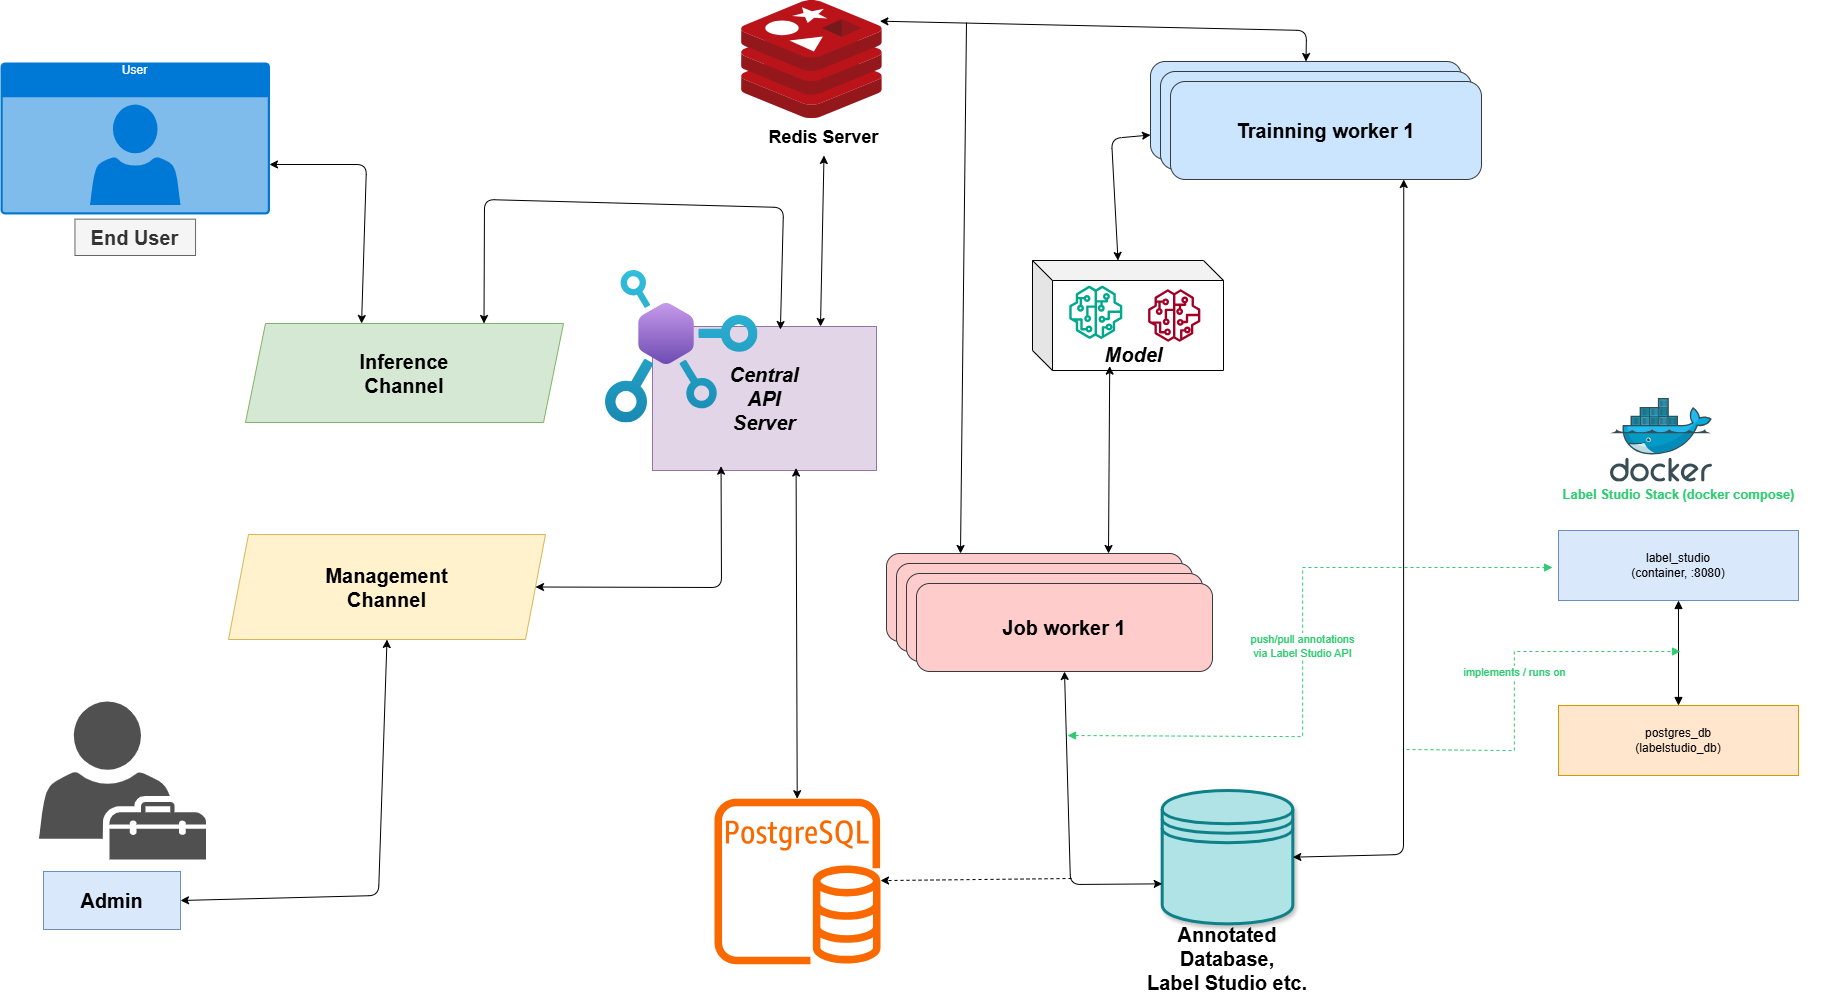

The diagram above was exported from draw.io. Its source (the exported page's mxGraphModel, read from the mxfile embedded in the PNG):
<mxGraphModel dx="2160" dy="1609" grid="0" gridSize="10" guides="1" tooltips="1" connect="1" arrows="1" fold="1" page="1" pageScale="1" pageWidth="1600" pageHeight="1200" math="0" shadow="0">
  <root>
    <mxCell id="0" />
    <mxCell id="1" parent="0" />
    <mxCell id="11" value="Inference&lt;div&gt;Channel&lt;/div&gt;" style="shape=parallelogram;perimeter=parallelogramPerimeter;whiteSpace=wrap;html=1;fixedSize=1;fillColor=#d5e8d4;strokeColor=#82b366;fontSize=20;fontStyle=1" parent="1" vertex="1">
      <mxGeometry x="348" y="441" width="318" height="99" as="geometry" />
    </mxCell>
    <mxCell id="12" value="Management&lt;div&gt;Channel&lt;/div&gt;" style="shape=parallelogram;perimeter=parallelogramPerimeter;whiteSpace=wrap;html=1;fixedSize=1;fillColor=#fff2cc;strokeColor=#d6b656;fontStyle=1;fontSize=20;" parent="1" vertex="1">
      <mxGeometry x="331" y="652" width="317" height="105" as="geometry" />
    </mxCell>
    <mxCell id="18" value="" style="group" parent="1" vertex="1" connectable="0">
      <mxGeometry x="708" y="388" width="271" height="200" as="geometry" />
    </mxCell>
    <mxCell id="15" value="Central&lt;br&gt;API&lt;div&gt;Server&lt;/div&gt;" style="text;html=1;align=center;verticalAlign=middle;whiteSpace=wrap;rounded=0;fillColor=#e1d5e7;strokeColor=#9673a6;fontSize=20;fontStyle=3" parent="18" vertex="1">
      <mxGeometry x="47" y="56" width="224" height="144" as="geometry" />
    </mxCell>
    <mxCell id="14" value="" style="image;aspect=fixed;html=1;points=[];align=center;fontSize=12;image=img/lib/azure2/web/API_Center.svg;rotation=0;" parent="18" vertex="1">
      <mxGeometry width="152.5" height="152.5" as="geometry" />
    </mxCell>
    <mxCell id="19" value="" style="group" parent="1" vertex="1" connectable="0">
      <mxGeometry x="834" y="118" width="185" height="155" as="geometry" />
    </mxCell>
    <mxCell id="5" value="" style="image;sketch=0;aspect=fixed;html=1;points=[];align=center;fontSize=12;image=img/lib/mscae/Cache_Redis_Product.svg;fontStyle=1" parent="19" vertex="1">
      <mxGeometry x="10.113333333333172" width="140.65811320754716" height="118.15094339622641" as="geometry" />
    </mxCell>
    <mxCell id="16" value="Redis Server" style="text;html=1;align=center;verticalAlign=middle;whiteSpace=wrap;rounded=0;fontStyle=1;fontSize=18;" parent="19" vertex="1">
      <mxGeometry y="119.9056603773585" width="185.00000000000003" height="35.094339622641506" as="geometry" />
    </mxCell>
    <mxCell id="20" value="" style="group" parent="1" vertex="1" connectable="0">
      <mxGeometry x="103" y="180" width="269.5" height="193" as="geometry" />
    </mxCell>
    <mxCell id="3" value="User" style="html=1;whiteSpace=wrap;strokeColor=none;fillColor=#0079D6;labelPosition=center;verticalLabelPosition=middle;verticalAlign=top;align=center;fontSize=12;outlineConnect=0;spacingTop=-6;fontColor=#FFFFFF;sketch=0;shape=mxgraph.sitemap.user;" parent="20" vertex="1">
      <mxGeometry width="269.5" height="151.975845410628" as="geometry" />
    </mxCell>
    <mxCell id="8" value="End User" style="text;html=1;align=center;verticalAlign=middle;whiteSpace=wrap;rounded=0;fontSize=20;fontStyle=1;fillColor=#f5f5f5;fontColor=#333333;strokeColor=#666666;" parent="20" vertex="1">
      <mxGeometry x="74.4550847457627" y="156.63768115942028" width="120.58983050847456" height="36.362318840579704" as="geometry" />
    </mxCell>
    <mxCell id="21" value="" style="group" parent="1" vertex="1" connectable="0">
      <mxGeometry x="141.5" y="819" width="167" height="228" as="geometry" />
    </mxCell>
    <mxCell id="4" value="" style="sketch=0;pointerEvents=1;shadow=0;dashed=0;html=1;strokeColor=none;fillColor=#505050;labelPosition=center;verticalLabelPosition=bottom;verticalAlign=top;outlineConnect=0;align=center;shape=mxgraph.office.users.tenant_admin;" parent="21" vertex="1">
      <mxGeometry width="167" height="158" as="geometry" />
    </mxCell>
    <mxCell id="10" value="Admin" style="text;html=1;align=center;verticalAlign=middle;whiteSpace=wrap;rounded=0;fontStyle=1;fontSize=20;fillColor=#dae8fc;strokeColor=#6c8ebf;" parent="21" vertex="1">
      <mxGeometry x="4.5" y="170" width="137" height="58" as="geometry" />
    </mxCell>
    <mxCell id="25" value="" style="group" parent="1" vertex="1" connectable="0">
      <mxGeometry x="1135" y="378" width="191" height="110" as="geometry" />
    </mxCell>
    <mxCell id="23" value="" style="shape=cube;whiteSpace=wrap;html=1;boundedLbl=1;backgroundOutline=1;darkOpacity=0.05;darkOpacity2=0.1;" parent="25" vertex="1">
      <mxGeometry width="191" height="110" as="geometry" />
    </mxCell>
    <mxCell id="6" value="" style="sketch=0;outlineConnect=0;fillColor=#a20025;strokeColor=#6F0000;dashed=0;verticalLabelPosition=bottom;verticalAlign=top;align=center;html=1;fontSize=12;fontStyle=0;aspect=fixed;pointerEvents=1;shape=mxgraph.aws4.sagemaker_model;fontColor=#ffffff;" parent="25" vertex="1">
      <mxGeometry x="115.41276595744682" y="28.695652173913043" width="52.60869565217391" height="52.60869565217391" as="geometry" />
    </mxCell>
    <mxCell id="7" value="" style="sketch=0;outlineConnect=0;fontColor=#232F3E;gradientColor=none;fillColor=#01A88D;strokeColor=none;dashed=0;verticalLabelPosition=bottom;verticalAlign=top;align=center;html=1;fontSize=12;fontStyle=0;aspect=fixed;pointerEvents=1;shape=mxgraph.aws4.sagemaker_model;" parent="25" vertex="1">
      <mxGeometry x="36.57446808510639" y="25.10869565217391" width="53.405797101449274" height="53.405797101449274" as="geometry" />
    </mxCell>
    <mxCell id="24" value="Model" style="text;html=1;align=center;verticalAlign=middle;whiteSpace=wrap;rounded=0;fontSize=20;fontStyle=3" parent="25" vertex="1">
      <mxGeometry x="77.2127659574468" y="81.70289855072463" width="48.765957446808514" height="23.913043478260867" as="geometry" />
    </mxCell>
    <mxCell id="27" value="" style="sketch=0;outlineConnect=0;fontColor=#000000;fillColor=#fa6800;strokeColor=#C73500;dashed=0;verticalLabelPosition=bottom;verticalAlign=top;align=center;html=1;fontSize=12;fontStyle=0;aspect=fixed;pointerEvents=1;shape=mxgraph.aws4.rds_postgresql_instance;" parent="1" vertex="1">
      <mxGeometry x="817" y="916" width="166" height="166" as="geometry" />
    </mxCell>
    <mxCell id="30" value="" style="endArrow=classic;startArrow=classic;html=1;entryX=0.365;entryY=0;entryDx=0;entryDy=0;entryPerimeter=0;exitX=0.998;exitY=0.671;exitDx=0;exitDy=0;exitPerimeter=0;" parent="1" source="3" target="11" edge="1">
      <mxGeometry width="50" height="50" relative="1" as="geometry">
        <mxPoint x="384" y="282" as="sourcePoint" />
        <mxPoint x="469" y="419" as="targetPoint" />
        <Array as="points">
          <mxPoint x="469" y="282" />
        </Array>
      </mxGeometry>
    </mxCell>
    <mxCell id="43" value="" style="group" parent="1" vertex="1" connectable="0">
      <mxGeometry x="989" y="671" width="326" height="118" as="geometry" />
    </mxCell>
    <mxCell id="39" value="" style="rounded=1;whiteSpace=wrap;html=1;fillColor=#ffcccc;strokeColor=#36393d;" parent="43" vertex="1">
      <mxGeometry width="296" height="88" as="geometry" />
    </mxCell>
    <mxCell id="40" value="" style="rounded=1;whiteSpace=wrap;html=1;fillColor=#ffcccc;strokeColor=#36393d;" parent="43" vertex="1">
      <mxGeometry x="10" y="10" width="296" height="88" as="geometry" />
    </mxCell>
    <mxCell id="41" value="" style="rounded=1;whiteSpace=wrap;html=1;fillColor=#ffcccc;strokeColor=#36393d;" parent="43" vertex="1">
      <mxGeometry x="20" y="20" width="296" height="88" as="geometry" />
    </mxCell>
    <mxCell id="42" value="Job worker 1" style="rounded=1;whiteSpace=wrap;html=1;fillColor=#ffcccc;strokeColor=#36393d;fontSize=20;fontStyle=1" parent="43" vertex="1">
      <mxGeometry x="30" y="30" width="296" height="88" as="geometry" />
    </mxCell>
    <mxCell id="52" value="" style="group" parent="1" vertex="1" connectable="0">
      <mxGeometry x="1253" y="179" width="331" height="118" as="geometry" />
    </mxCell>
    <mxCell id="49" value="" style="rounded=1;whiteSpace=wrap;html=1;fillColor=#cce5ff;strokeColor=#36393d;" parent="52" vertex="1">
      <mxGeometry width="311" height="98" as="geometry" />
    </mxCell>
    <mxCell id="50" value="" style="rounded=1;whiteSpace=wrap;html=1;fillColor=#cce5ff;strokeColor=#36393d;" parent="52" vertex="1">
      <mxGeometry x="10" y="10" width="311" height="98" as="geometry" />
    </mxCell>
    <mxCell id="51" value="Trainning worker 1" style="rounded=1;whiteSpace=wrap;html=1;fillColor=#cce5ff;strokeColor=#36393d;fontSize=20;fontStyle=1" parent="52" vertex="1">
      <mxGeometry x="20" y="20" width="311" height="98" as="geometry" />
    </mxCell>
    <mxCell id="53" value="" style="group" parent="1" vertex="1" connectable="0">
      <mxGeometry x="1233" y="908" width="194" height="182" as="geometry" />
    </mxCell>
    <mxCell id="31" value="" style="shape=datastore;whiteSpace=wrap;html=1;fillColor=#b0e3e6;strokeColor=#0e8088;strokeWidth=3;shadow=1;" parent="53" vertex="1">
      <mxGeometry x="31.693069306930695" width="130.61386138613864" height="133.34653465346534" as="geometry" />
    </mxCell>
    <mxCell id="32" value="Annotated Database,&lt;div&gt;Label Studio etc.&lt;/div&gt;" style="text;html=1;align=center;verticalAlign=middle;whiteSpace=wrap;rounded=0;fontSize=20;fontStyle=1" parent="53" vertex="1">
      <mxGeometry y="154.97029702970298" width="194" height="27.02970297029703" as="geometry" />
    </mxCell>
    <mxCell id="55" value="" style="endArrow=classic;startArrow=classic;html=1;exitX=1;exitY=0.5;exitDx=0;exitDy=0;entryX=0.5;entryY=1;entryDx=0;entryDy=0;" parent="1" source="10" target="12" edge="1">
      <mxGeometry width="50" height="50" relative="1" as="geometry">
        <mxPoint x="339" y="965" as="sourcePoint" />
        <mxPoint x="451" y="786" as="targetPoint" />
        <Array as="points">
          <mxPoint x="481" y="1013" />
        </Array>
      </mxGeometry>
    </mxCell>
    <mxCell id="56" value="" style="endArrow=classic;startArrow=classic;html=1;exitX=1;exitY=0.5;exitDx=0;exitDy=0;entryX=0.306;entryY=0.97;entryDx=0;entryDy=0;entryPerimeter=0;" parent="1" source="12" target="15" edge="1">
      <mxGeometry width="50" height="50" relative="1" as="geometry">
        <mxPoint x="654" y="711" as="sourcePoint" />
        <mxPoint x="826" y="602" as="targetPoint" />
        <Array as="points">
          <mxPoint x="824" y="705" />
        </Array>
      </mxGeometry>
    </mxCell>
    <mxCell id="57" value="" style="endArrow=classic;startArrow=classic;html=1;entryX=0.571;entryY=0.021;entryDx=0;entryDy=0;entryPerimeter=0;exitX=0.75;exitY=0;exitDx=0;exitDy=0;" parent="1" source="11" target="15" edge="1">
      <mxGeometry width="50" height="50" relative="1" as="geometry">
        <mxPoint x="595" y="419" as="sourcePoint" />
        <mxPoint x="840" y="339" as="targetPoint" />
        <Array as="points">
          <mxPoint x="587" y="317" />
          <mxPoint x="886" y="325" />
        </Array>
      </mxGeometry>
    </mxCell>
    <mxCell id="58" value="" style="endArrow=classic;startArrow=classic;html=1;entryX=0.641;entryY=0.983;entryDx=0;entryDy=0;entryPerimeter=0;" parent="1" source="27" target="15" edge="1">
      <mxGeometry width="50" height="50" relative="1" as="geometry">
        <mxPoint x="901" y="881" as="sourcePoint" />
        <mxPoint x="901" y="594" as="targetPoint" />
        <Array as="points" />
      </mxGeometry>
    </mxCell>
    <mxCell id="59" value="" style="endArrow=classic;startArrow=classic;html=1;entryX=0.5;entryY=1;entryDx=0;entryDy=0;exitX=0.75;exitY=0;exitDx=0;exitDy=0;" parent="1" source="15" target="16" edge="1">
      <mxGeometry width="50" height="50" relative="1" as="geometry">
        <mxPoint x="616" y="370" as="sourcePoint" />
        <mxPoint x="666" y="320" as="targetPoint" />
      </mxGeometry>
    </mxCell>
    <mxCell id="61" value="" style="endArrow=classic;startArrow=classic;html=1;exitX=0.983;exitY=0.175;exitDx=0;exitDy=0;exitPerimeter=0;entryX=0.5;entryY=0;entryDx=0;entryDy=0;" parent="1" source="5" target="49" edge="1">
      <mxGeometry width="50" height="50" relative="1" as="geometry">
        <mxPoint x="1088" y="208" as="sourcePoint" />
        <mxPoint x="1502" y="126" as="targetPoint" />
        <Array as="points">
          <mxPoint x="1409" y="148" />
        </Array>
      </mxGeometry>
    </mxCell>
    <mxCell id="62" value="" style="endArrow=classic;startArrow=classic;html=1;entryX=0;entryY=0.75;entryDx=0;entryDy=0;exitX=0;exitY=0;exitDx=85.5;exitDy=0;exitPerimeter=0;" parent="1" source="23" target="49" edge="1">
      <mxGeometry width="50" height="50" relative="1" as="geometry">
        <mxPoint x="941" y="337" as="sourcePoint" />
        <mxPoint x="991" y="287" as="targetPoint" />
        <Array as="points">
          <mxPoint x="1214" y="256" />
        </Array>
      </mxGeometry>
    </mxCell>
    <mxCell id="66" value="" style="endArrow=classic;html=1;entryX=0.25;entryY=0;entryDx=0;entryDy=0;" parent="1" target="39" edge="1">
      <mxGeometry width="50" height="50" relative="1" as="geometry">
        <mxPoint x="1069" y="140" as="sourcePoint" />
        <mxPoint x="1024" y="449" as="targetPoint" />
      </mxGeometry>
    </mxCell>
    <mxCell id="67" value="" style="endArrow=classic;startArrow=classic;html=1;entryX=0;entryY=1;entryDx=0;entryDy=0;exitX=0.75;exitY=0;exitDx=0;exitDy=0;" parent="1" source="39" target="24" edge="1">
      <mxGeometry width="50" height="50" relative="1" as="geometry">
        <mxPoint x="800" y="593" as="sourcePoint" />
        <mxPoint x="850" y="543" as="targetPoint" />
      </mxGeometry>
    </mxCell>
    <mxCell id="68" value="" style="endArrow=classic;startArrow=classic;html=1;entryX=0.5;entryY=1;entryDx=0;entryDy=0;exitX=0;exitY=0.7;exitDx=0;exitDy=0;" parent="1" source="31" target="42" edge="1">
      <mxGeometry width="50" height="50" relative="1" as="geometry">
        <mxPoint x="1167" y="1030" as="sourcePoint" />
        <mxPoint x="850" y="724" as="targetPoint" />
        <Array as="points">
          <mxPoint x="1173" y="1002" />
        </Array>
      </mxGeometry>
    </mxCell>
    <mxCell id="69" value="" style="endArrow=classic;startArrow=classic;html=1;entryX=0.75;entryY=1;entryDx=0;entryDy=0;exitX=1;exitY=0.5;exitDx=0;exitDy=0;" parent="1" source="31" target="51" edge="1">
      <mxGeometry width="50" height="50" relative="1" as="geometry">
        <mxPoint x="871" y="760" as="sourcePoint" />
        <mxPoint x="921" y="710" as="targetPoint" />
        <Array as="points">
          <mxPoint x="1506" y="972" />
        </Array>
      </mxGeometry>
    </mxCell>
    <mxCell id="70" value="" style="endArrow=classic;html=1;dashed=1;" parent="1" target="27" edge="1">
      <mxGeometry width="50" height="50" relative="1" as="geometry">
        <mxPoint x="1174" y="996" as="sourcePoint" />
        <mxPoint x="921" y="710" as="targetPoint" />
      </mxGeometry>
    </mxCell>
    <mxCell id="72" value="Label Studio Stack (docker compose)" style="text;html=1;fontStyle=1;fontColor=#2ecc71;fontSize=13;align=center;" vertex="1" parent="1">
      <mxGeometry x="1621" y="598" width="320" height="30" as="geometry" />
    </mxCell>
    <mxCell id="73" value="label_studio&#10;(container, :8080)" style="rounded=0;whiteSpace=wrap;html=1;fillColor=#dae8fc;strokeColor=#6c8ebf;fontSize=12;" vertex="1" parent="1">
      <mxGeometry x="1661" y="648" width="240" height="70" as="geometry" />
    </mxCell>
    <mxCell id="74" value="postgres_db&#10;(labelstudio_db)" style="rounded=0;whiteSpace=wrap;html=1;fillColor=#ffe6cc;strokeColor=#d79b00;fontSize=12;" vertex="1" parent="1">
      <mxGeometry x="1661" y="823" width="240" height="70" as="geometry" />
    </mxCell>
    <mxCell id="77" style="edgeStyle=orthogonalEdgeStyle;rounded=0;html=1;endArrow=block;startArrow=block;" edge="1" parent="1" source="73" target="74">
      <mxGeometry relative="1" as="geometry" />
    </mxCell>
    <mxCell id="79" value="implements / runs on" style="edgeStyle=orthogonalEdgeStyle;rounded=0;html=1;endArrow=block;dashed=1;strokeColor=#2ecc71;fontColor=#2ecc71;" edge="1" parent="1">
      <mxGeometry relative="1" as="geometry">
        <mxPoint x="1509" y="867" as="sourcePoint" />
        <mxPoint x="1783" y="769" as="targetPoint" />
        <Array as="points">
          <mxPoint x="1509" y="868" />
          <mxPoint x="1617" y="868" />
        </Array>
      </mxGeometry>
    </mxCell>
    <mxCell id="82" value="push/pull annotations&#10;via Label Studio API" style="edgeStyle=orthogonalEdgeStyle;rounded=0;html=1;endArrow=block;startArrow=block;dashed=1;strokeColor=#2ecc71;fontColor=#2ecc71;" edge="1" parent="1">
      <mxGeometry relative="1" as="geometry">
        <mxPoint x="1170" y="853" as="sourcePoint" />
        <mxPoint x="1655" y="685" as="targetPoint" />
        <Array as="points">
          <mxPoint x="1405" y="854" />
          <mxPoint x="1405" y="685" />
        </Array>
      </mxGeometry>
    </mxCell>
    <mxCell id="83" value="" style="image;sketch=0;aspect=fixed;html=1;points=[];align=center;fontSize=12;image=img/lib/mscae/Docker.svg;" vertex="1" parent="1">
      <mxGeometry x="1713" y="516" width="102" height="83.64" as="geometry" />
    </mxCell>
  </root>
</mxGraphModel>